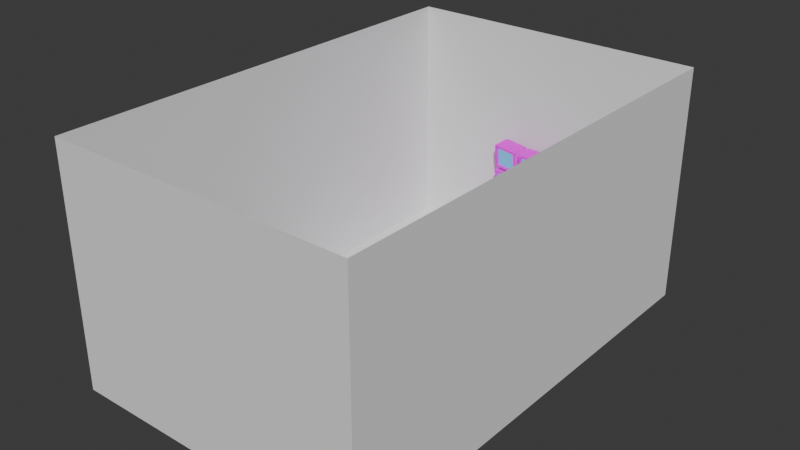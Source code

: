 # Source: testroom.blend  (saved by Blender 5.0.119; exported with 4.5.12 LTS)
import bpy
from mathutils import Matrix  # noqa: F401  (used for matrix-valued properties, if any)

bpy.ops.wm.read_factory_settings(use_empty=True)
scene = bpy.context.scene
scene.name = 'Scene'

# ---- collections
col_collection = bpy.data.collections.new('Collection'); scene.collection.children.link(col_collection)

# ---- images (referenced by path relative to the original .blend; pixels are not part of the script)
import os
ASSET_DIR = os.environ.get("B2B_ASSET_DIR", "")  # directory of the original .blend (textures are referenced by path, not embedded)
HERE = os.path.dirname(os.path.abspath(__file__))  # packed textures are extracted next to this script under _unpacked/

def load_image(name, relpath, width, height, colorspace="sRGB"):
    """Load a texture the original file referenced (path relative to the .blend, or extracted next to this script)."""
    p = next((c for c in (os.path.join(HERE, relpath), os.path.join(ASSET_DIR, relpath)) if relpath and os.path.exists(c)), "")
    if p:
        img = bpy.data.images.load(p, check_existing=True)
        img.name = name
    else:  # same state as the original file: an image datablock whose file is absent (Cycles renders it pink)
        img = bpy.data.images.new(name, width, height)
        img.source = "FILE"
        img.filepath = "//" + (relpath or name)
    img.colorspace_settings.name = colorspace
    return img
img_darkforest_512texture_png = load_image('DarkForest_512Texture.png', 'DarkForest_512Texture.png', 1024, 1024, 'sRGB')

# ---- materials (node trees are filled in below, after node groups)
mat_screen_001 = bpy.data.materials.new('screen.001')
mat_other = bpy.data.materials.new('other')

# ---- material node trees
mat_screen_001.use_nodes = True; mat_screen_001.node_tree.nodes.clear()
_N = mat_screen_001.node_tree.nodes; _L = mat_screen_001.node_tree.links
n0 = _N.new('ShaderNodeOutputMaterial'); n0.name = 'Material Output'; n0.location = (200, 100)
n1 = _N.new('ShaderNodeEmission'); n1.name = 'Emission'; n1.location = (-200, 100)
n1.inputs[0].default_value = (0.09593, 0.2783, 0.5078, 1.0)
n1.inputs[1].default_value = 1.8
_L.new(n1.outputs[0], n0.inputs[0])
n0.is_active_output = True
mat_other.use_nodes = True; mat_other.node_tree.nodes.clear()
_N = mat_other.node_tree.nodes; _L = mat_other.node_tree.links
n0 = _N.new('ShaderNodeBsdfPrincipled'); n0.name = 'Principled BSDF'; n0.location = (-200, 100)
n0.inputs[2].default_value = 1.0
n0.inputs[13].default_value = 0.0
n1 = _N.new('ShaderNodeOutputMaterial'); n1.name = 'Material Output'; n1.location = (200, 100)
n2 = _N.new('ShaderNodeTexImage'); n2.name = 'Image Texture'; n2.location = (-490, 80)
n2.image = img_darkforest_512texture_png
n2.interpolation = 'Closest'
_L.new(n0.outputs[0], n1.inputs[0])
_L.new(n2.outputs[0], n0.inputs[0])
n1.is_active_output = True

# ---- world
world_world = bpy.data.worlds.new('World'); scene.world = world_world
world_world.use_nodes = True; world_world.node_tree.nodes.clear()
_N = world_world.node_tree.nodes; _L = world_world.node_tree.links
n0 = _N.new('ShaderNodeOutputWorld'); n0.name = 'World Output'; n0.location = (200, 100)
n1 = _N.new('ShaderNodeBackground'); n1.name = 'Background'; n1.location = (-200, 100)
n1.inputs[0].default_value = (0.05088, 0.05088, 0.05088, 1.0)
_L.new(n1.outputs[0], n0.inputs[0])
n0.is_active_output = True
world_world.color = (0.05088, 0.05088, 0.05088)
world_world.sun_shadow_jitter_overblur = 0.0

# ---- meshes
me_plane = bpy.data.meshes.new('Plane')
me_plane.from_pydata([(-0.6576, -1.0, 0.0), (0.6576, -1.0, -5.96e-08), (-0.6576, 1.0, 0.0), (-0.6576, 1.0, 1.025), (0.6576, -1.0, 1.025), (-0.6576, -1.0, 1.025), (0.6576, 1.0, -5.96e-08), (0.6576, 1.0, 1.025)], [], [(0, 1, 6, 2), (2, 3, 5, 0), (6, 7, 3, 2), (1, 0, 5, 4), (6, 1, 4, 7)])
_uv = me_plane.uv_layers.new(name='UVMap')
_uv.uv.foreach_set('vector', [0.0, 0.0, 1.0, 0.0, 1.0, 1.0, 0.0, 1.0, 0.0, 0.0, 1.0, 0.0, 1.0, 1.0, 0.0, 1.0, 0.0, 0.0, 1.0, 0.0, 1.0, 1.0, 0.0, 1.0, 0.0, 0.0, 0.0, 1.0, 1.0, 1.0, 1.0, 0.0, 0.0, 0.0, 0.0, 1.0, 1.0, 1.0, 1.0, 0.0])
me_plane.update()
me_cube_003 = bpy.data.meshes.new('Cube.003')
me_cube_003.from_pydata([(-0.729, -0.5473, -0.6401), (-0.729, -0.5473, 0.6401), (-0.8676, 0.5473, -0.7788), (-0.8676, 0.5473, 0.7788), (0.729, -0.5473, -0.6401), (0.729, -0.5473, 0.6401), (0.8676, 0.5473, -0.7788), (0.8676, 0.5473, 0.7788), (-0.8676, -0.5473, -0.7788), (-0.8676, -0.5473, 0.7788), (0.8676, -0.5473, 0.7788), (0.8676, -0.5473, -0.7788), (-0.6733, -0.4399, -0.5913), (-0.6733, -0.4399, 0.5913), (0.6733, -0.4399, 0.5913), (0.6733, -0.4399, -0.5913)], [], [(8, 9, 3, 2), (2, 3, 7, 6), (6, 7, 10, 11), (5, 1, 13, 14), (2, 6, 11, 8), (7, 3, 9, 10), (0, 1, 9, 8), (5, 4, 11, 10), (4, 0, 8, 11), (1, 5, 10, 9), (15, 14, 13, 12), (4, 5, 14, 15), (0, 4, 15, 12), (1, 0, 12, 13)])
me_cube_003.polygons.foreach_set('material_index', [1, 1, 1, 1, 1, 1, 1, 1, 1, 1, 0, 1, 1, 1])
_uv = me_cube_003.uv_layers.new(name='UVMap')
_uv.uv.foreach_set('vector', [0.841, 0.1169, 0.8711, 0.1169, 0.8711, 0.147, 0.841, 0.147, 0.841, 0.147, 0.8711, 0.147, 0.8711, 0.1772, 0.841, 0.1772, 0.841, 0.1772, 0.8711, 0.1772, 0.8711, 0.2073, 0.841, 0.2073, 0.8684, 0.2097, 0.8684, 0.235, 0.8684, 0.235, 0.8684, 0.2097, 0.8108, 0.1772, 0.841, 0.1772, 0.841, 0.2073, 0.8108, 0.2073, 0.8711, 0.1772, 0.9012, 0.1772, 0.9012, 0.2073, 0.8711, 0.2073, 0.8437, 0.235, 0.8684, 0.235, 0.8711, 0.2374, 0.841, 0.2374, 0.8684, 0.2097, 0.8437, 0.2097, 0.841, 0.2073, 0.8711, 0.2073, 0.8437, 0.2097, 0.8437, 0.235, 0.841, 0.2374, 0.841, 0.2073, 0.8684, 0.235, 0.8684, 0.2097, 0.8711, 0.2073, 0.8711, 0.2374, 0.8437, 0.2097, 0.8684, 0.2097, 0.8684, 0.235, 0.8437, 0.235, 0.8437, 0.2097, 0.8684, 0.2097, 0.8684, 0.2097, 0.8437, 0.2097, 0.8437, 0.235, 0.8437, 0.2097, 0.8437, 0.2097, 0.8437, 0.235, 0.8684, 0.235, 0.8437, 0.235, 0.8437, 0.235, 0.8684, 0.235])
me_cube_003.materials.append(mat_screen_001)
me_cube_003.materials.append(mat_other)
me_cube_003.update()
me_plane_005 = bpy.data.meshes.new('Plane.005')
me_plane_005.from_pydata([(0.3472, 0.9835, 0.133), (0.3472, 0.9835, 0.02954), (0.3472, 0.7662, 0.08749), (0.3472, 0.7662, 0.02954), (-0.352, 0.9835, 0.133), (-0.352, 0.9835, 0.02954), (-0.352, 0.7662, 0.08749), (-0.352, 0.7662, 0.02954), (0.3472, 0.8587, 0.08749), (-0.352, 0.8587, 0.02954), (-0.352, 0.8587, 0.08749), (0.3472, 0.8587, 0.02954), (-0.352, 0.9835, 0.1481), (0.3472, 0.9835, 0.1481), (-0.352, 0.9036, 0.1481), (0.3472, 0.9036, 0.1481)], [], [(9, 11, 3, 7), (5, 4, 0, 1), (9, 10, 4, 5), (3, 2, 6, 7), (8, 10, 6, 2), (11, 8, 2, 3), (1, 0, 8, 11), (4, 10, 14, 12), (7, 6, 10, 9), (5, 1, 11, 9), (13, 12, 14, 15), (8, 0, 13, 15), (10, 8, 15, 14), (0, 4, 12, 13)])
_uv = me_plane_005.uv_layers.new(name='UVMap')
_uv.uv.foreach_set('vector', [0.9024, 0.1695, 0.8913, 0.1695, 0.8913, 0.1639, 0.9024, 0.1639, 0.9024, 0.1639, 0.8913, 0.1639, 0.8913, 0.1528, 0.9024, 0.1528, 0.9024, 0.1472, 0.8913, 0.1472, 0.8913, 0.1416, 0.9024, 0.1416, 0.9024, 0.1416, 0.8913, 0.1416, 0.8913, 0.1304, 0.9024, 0.1304, 0.9136, 0.1472, 0.9024, 0.1472, 0.9024, 0.1416, 0.9136, 0.1416, 0.8913, 0.1472, 0.8801, 0.1472, 0.8801, 0.1416, 0.8913, 0.1416, 0.8913, 0.1528, 0.8801, 0.1528, 0.8801, 0.1472, 0.8913, 0.1472, 0.8913, 0.1416, 0.8913, 0.1472, 0.8913, 0.1472, 0.8913, 0.1416, 0.9024, 0.1528, 0.8913, 0.1528, 0.8913, 0.1472, 0.9024, 0.1472, 0.9024, 0.1751, 0.8913, 0.1751, 0.8913, 0.1695, 0.9024, 0.1695, 0.9136, 0.1528, 0.9024, 0.1528, 0.9024, 0.1472, 0.9136, 0.1472, 0.8801, 0.1472, 0.8801, 0.1528, 0.8801, 0.1528, 0.8801, 0.1472, 0.7793, 0.01856, 0.9524, 0.01856, 0.9524, 0.05132, 0.7793, 0.05132, 0.8913, 0.1528, 0.8913, 0.1639, 0.8913, 0.1639, 0.8913, 0.1528])
me_plane_005.materials.append(mat_other)
me_plane_005.update()

# ---- objects
ob_plane_col = bpy.data.objects.new('Plane-col', me_plane)
ob_tv1_col = bpy.data.objects.new('tv1-col', me_cube_003)
ob_control_panel_col = bpy.data.objects.new('control_panel-col', me_plane_005)
ob_tv3_col = bpy.data.objects.new('tv3-col', me_cube_003)
ob_tv2_col = bpy.data.objects.new('tv2-col', me_cube_003)
ob_tv5_col = bpy.data.objects.new('tv5-col', me_cube_003)
ob_tv8_col = bpy.data.objects.new('tv8-col', me_cube_003)
ob_tv4_col = bpy.data.objects.new('tv4-col', me_cube_003)
ob_tv6_col = bpy.data.objects.new('tv6-col', me_cube_003)
ob_tv9_col = bpy.data.objects.new('tv9-col', me_cube_003)
ob_tv7_col = bpy.data.objects.new('tv7-col', me_cube_003)

# ---- transforms, parenting, visibility, modifiers, constraints
ob_plane_col.location = (0.0, 0.0, 0.0)
ob_plane_col.scale = (8.0, 8.0, 8.0)
ob_tv1_col.location = (0.0, 7.563, 2.507)
ob_tv1_col.rotation_euler = (0.08727, -0.0, 0.0)
ob_tv1_col.scale = (0.5617, 0.5617, 0.5617)
ob_control_panel_col.location = (0.0, 0.09578, -0.2254)
ob_control_panel_col.scale = (5.832, 8.0, 8.0)
ob_tv3_col.location = (0.0, 7.523, 3.501)
ob_tv3_col.rotation_euler = (0.1309, -0.0, 0.0)
ob_tv3_col.scale = (0.5617, 0.5617, 0.5617)
ob_tv2_col.location = (0.0, 7.616, 1.518)
ob_tv2_col.scale = (0.5617, 0.5617, 0.5617)
ob_tv5_col.location = (-1.1, 7.664, 2.524)
ob_tv5_col.rotation_euler = (0.08595, 0.01514, -0.1739)
ob_tv5_col.scale = (0.5617, 0.5617, 0.5617)
ob_tv8_col.location = (-1.1, 7.623, 3.527)
ob_tv8_col.rotation_euler = (0.1289, 0.02267, -0.1731)
ob_tv8_col.scale = (0.5617, 0.5617, 0.5617)
ob_tv4_col.location = (-1.1, 7.719, 1.518)
ob_tv4_col.rotation_euler = (0.0, -0.0, -0.1745)
ob_tv4_col.scale = (0.5617, 0.5617, 0.5617)
ob_tv6_col.location = (1.1, 7.664, 2.524)
ob_tv6_col.rotation_euler = (0.08595, -0.01514, 0.1739)
ob_tv6_col.scale = (0.5617, 0.5617, 0.5617)
ob_tv9_col.location = (1.1, 7.623, 3.527)
ob_tv9_col.rotation_euler = (0.1289, -0.02267, 0.1731)
ob_tv9_col.scale = (0.5617, 0.5617, 0.5617)
ob_tv7_col.location = (1.1, 7.719, 1.518)
ob_tv7_col.rotation_euler = (0.0, -0.0, 0.1745)
ob_tv7_col.scale = (0.5617, 0.5617, 0.5617)

# ---- collection membership
col_collection.objects.link(ob_plane_col)
col_collection.objects.link(ob_tv1_col)
col_collection.objects.link(ob_control_panel_col)
col_collection.objects.link(ob_tv3_col)
col_collection.objects.link(ob_tv2_col)
col_collection.objects.link(ob_tv5_col)
col_collection.objects.link(ob_tv8_col)
col_collection.objects.link(ob_tv4_col)
col_collection.objects.link(ob_tv6_col)
col_collection.objects.link(ob_tv9_col)
col_collection.objects.link(ob_tv7_col)

# ---- scene / render settings (as saved in the file)
scene.frame_start = 1; scene.frame_end = 250; scene.frame_set(1)
scene.render.engine = 'BLENDER_EEVEE_NEXT'
scene.render.bake_bias = 0.0
scene.render.bake_samples = 0
scene.cycles.sampling_pattern = 'TABULATED_SOBOL'
scene.eevee.use_volume_custom_range = False
bpy.context.view_layer.update()

# ---- added for rendering (the .blend has no active camera and no usable light): camera, sun
cam_auto = bpy.data.cameras.new('AutoCamera')
cam_auto.lens = 50.0
cam_auto.sensor_width = 36.0
cam_auto.clip_end = 1000.0
ob_auto_camera = bpy.data.objects.new('AutoCamera', cam_auto)
scene.collection.objects.link(ob_auto_camera)
ob_auto_camera.location = (19.3499, -23.1669, 19.5805)
ob_auto_camera.rotation_euler = (1.09748, -7.21219e-08, 0.694738)
scene.camera = ob_auto_camera
light_auto_sun = bpy.data.lights.new('AutoSun', 'SUN')
light_auto_sun.energy = 3.0
light_auto_sun.angle = 0.0523599
ob_auto_sun = bpy.data.objects.new('AutoSun', light_auto_sun)
scene.collection.objects.link(ob_auto_sun)
ob_auto_sun.rotation_euler = (0.872665, 0.174533, 0.523599)
bpy.context.view_layer.update()
